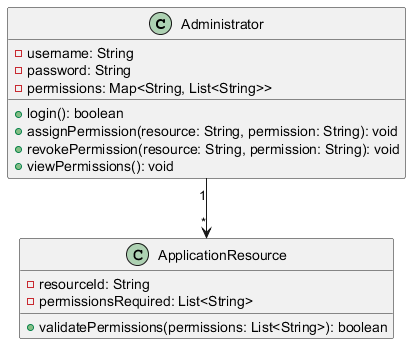

The diagram above was rendered by PlantUML. Its source (embedded in the PNG):
@startuml

   class Administrator {
       - username: String
       - password: String
       - permissions: Map<String, List<String>>

       + login(): boolean
       + assignPermission(resource: String, permission: String): void
       + revokePermission(resource: String, permission: String): void
       + viewPermissions(): void
   }

   class ApplicationResource {
       - resourceId: String
       - permissionsRequired: List<String>

       + validatePermissions(permissions: List<String>): boolean
   }

   Administrator "1" --> "*" ApplicationResource

   @enduml